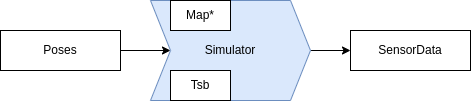

The diagram above was exported from draw.io. Its source (the exported page's mxGraphModel, read from the mxfile embedded in the PNG):
<mxGraphModel dx="1350" dy="1025" grid="1" gridSize="10" guides="1" tooltips="1" connect="1" arrows="1" fold="1" page="1" pageScale="1" pageWidth="827" pageHeight="1169" math="0" shadow="0">
  <root>
    <mxCell id="0" />
    <mxCell id="1" parent="0" />
    <mxCell id="k-lLCDmJJBtwf-Ni7mgK-17" value="" style="edgeStyle=orthogonalEdgeStyle;rounded=0;orthogonalLoop=1;jettySize=auto;html=1;" parent="1" source="k-lLCDmJJBtwf-Ni7mgK-4" target="k-lLCDmJJBtwf-Ni7mgK-10" edge="1">
      <mxGeometry relative="1" as="geometry" />
    </mxCell>
    <mxCell id="k-lLCDmJJBtwf-Ni7mgK-4" value="Poses" style="rounded=0;whiteSpace=wrap;html=1;" parent="1" vertex="1">
      <mxGeometry x="50" y="70" width="120" height="40" as="geometry" />
    </mxCell>
    <mxCell id="k-lLCDmJJBtwf-Ni7mgK-7" value="SensorData" style="rounded=0;whiteSpace=wrap;html=1;" parent="1" vertex="1">
      <mxGeometry x="400" y="70" width="120" height="40" as="geometry" />
    </mxCell>
    <mxCell id="k-lLCDmJJBtwf-Ni7mgK-13" value="" style="edgeStyle=orthogonalEdgeStyle;rounded=0;orthogonalLoop=1;jettySize=auto;html=1;" parent="1" source="k-lLCDmJJBtwf-Ni7mgK-10" target="k-lLCDmJJBtwf-Ni7mgK-7" edge="1">
      <mxGeometry relative="1" as="geometry" />
    </mxCell>
    <mxCell id="k-lLCDmJJBtwf-Ni7mgK-10" value="Simulator" style="shape=step;perimeter=stepPerimeter;whiteSpace=wrap;html=1;fixedSize=1;fillColor=#dae8fc;strokeColor=#6c8ebf;" parent="1" vertex="1">
      <mxGeometry x="200" y="40" width="160" height="100" as="geometry" />
    </mxCell>
    <mxCell id="k-lLCDmJJBtwf-Ni7mgK-15" value="Map*" style="rounded=0;whiteSpace=wrap;html=1;" parent="1" vertex="1">
      <mxGeometry x="220" y="40" width="60" height="30" as="geometry" />
    </mxCell>
    <mxCell id="k-lLCDmJJBtwf-Ni7mgK-16" value="Tsb" style="rounded=0;whiteSpace=wrap;html=1;" parent="1" vertex="1">
      <mxGeometry x="220" y="110" width="60" height="30" as="geometry" />
    </mxCell>
  </root>
</mxGraphModel>